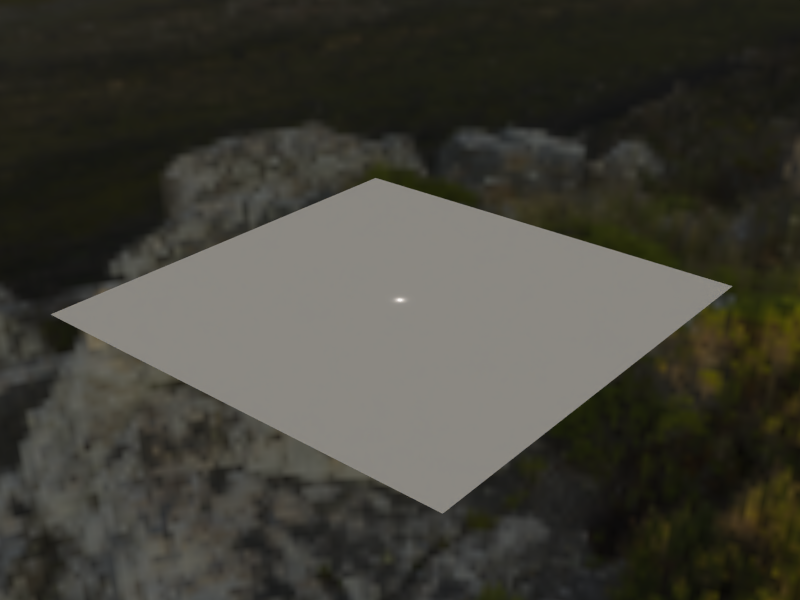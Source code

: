 # Source: Light_with_Kelvin_and_Lumens.blend  (saved by Blender 2.91.10; exported with 4.5.12 LTS)
import bpy
from mathutils import Matrix  # noqa: F401  (used for matrix-valued properties, if any)

bpy.ops.wm.read_factory_settings(use_empty=True)
scene = bpy.context.scene
scene.name = 'Scene'

# ---- collections
col_lights = bpy.data.collections.new('Lights'); scene.collection.children.link(col_lights)

# ---- images (referenced by path relative to the original .blend; pixels are not part of the script)
import os
ASSET_DIR = os.environ.get("B2B_ASSET_DIR", "")  # directory of the original .blend (textures are referenced by path, not embedded)
HERE = os.path.dirname(os.path.abspath(__file__))  # packed textures are extracted next to this script under _unpacked/

def load_image(name, relpath, width, height, colorspace="sRGB"):
    """Load a texture the original file referenced (path relative to the .blend, or extracted next to this script)."""
    p = next((c for c in (os.path.join(HERE, relpath), os.path.join(ASSET_DIR, relpath)) if relpath and os.path.exists(c)), "")
    if p:
        img = bpy.data.images.load(p, check_existing=True)
        img.name = name
    else:  # same state as the original file: an image datablock whose file is absent (Cycles renders it pink)
        img = bpy.data.images.new(name, width, height)
        img.source = "FILE"
        img.filepath = "//" + (relpath or name)
    img.colorspace_settings.name = colorspace
    return img
img_cape_hill_1k_hdr = load_image('cape_hill_1k.hdr', '_unpacked/cape_hill_1k.6f8eaec3.hdr', 1024, 512, 'Linear Rec.709')

# ---- world
world_world = bpy.data.worlds.new('World'); scene.world = world_world
world_world.use_nodes = True; world_world.node_tree.nodes.clear()
_N = world_world.node_tree.nodes; _L = world_world.node_tree.links
n0 = _N.new('ShaderNodeTexEnvironment'); n0.name = 'Environment Texture'; n0.location = (-226, 348)
n0.width = 140
n0.image = img_cape_hill_1k_hdr
n1 = _N.new('ShaderNodeMapping'); n1.name = 'Mapping'; n1.location = (-448, 392)
n2 = _N.new('ShaderNodeTexCoord'); n2.name = 'Texture Coordinate'; n2.location = (-645, 340)
n3 = _N.new('ShaderNodeBackground'); n3.name = 'Background'; n3.location = (10, 300)
n3.width = 142
n4 = _N.new('ShaderNodeOutputWorld'); n4.name = 'World Output'; n4.location = (205, 303)
_L.new(n1.outputs[0], n0.inputs[0])
_L.new(n2.outputs[0], n1.inputs[0])
_L.new(n0.outputs[0], n3.inputs[0])
_L.new(n3.outputs[0], n4.inputs[0])
n4.is_active_output = True
world_world.color = (0.05088, 0.05088, 0.05088)
world_world.use_sun_shadow = False
world_world.sun_shadow_jitter_overblur = 0.0
world_world.cycles.sampling_method = 'MANUAL'
world_world.cycles.sample_map_resolution = 512

# ---- lights
light_spot = bpy.data.lights.new('Spot', 'SPOT')
light_spot.transmission_factor = 0.0
light_spot.energy = 1e+06
light_spot.shadow_soft_size = 25.0
light_spot.shadow_maximum_resolution = 0.006
light_spot.use_absolute_resolution = True
light_spot.spot_size = 3.142
light_spot.use_nodes = True; light_spot.node_tree.nodes.clear()
_N = light_spot.node_tree.nodes; _L = light_spot.node_tree.links
n0 = _N.new('ShaderNodeOutputLight'); n0.name = 'Light Output'; n0.location = (300, 300)
n1 = _N.new('ShaderNodeTexIES'); n1.name = 'IES Texture'; n1.location = (-236, 201)
n2 = _N.new('ShaderNodeEmission'); n2.name = 'Emission'; n2.location = (10, 300)
n3 = _N.new('ShaderNodeBlackbody'); n3.name = 'Blackbody'; n3.location = (-247, 306)
n4 = _N.new('ShaderNodeMath'); n4.name = 'Math'; n4.location = (-434, 98)
n4.operation = 'DIVIDE'
n4.inputs[1].default_value = 683.0
n4.inputs[2].default_value = 0.0
n5 = _N.new('ShaderNodeValue'); n5.name = 'Value'; n5.location = (-611, 20)
n5.label = 'Lumens'
n5.outputs[0].default_value = 500.0
n6 = _N.new('ShaderNodeValue'); n6.name = 'Value.001'; n6.location = (-431, 285)
n6.label = 'Kelvin'
n6.outputs[0].default_value = 5400.0
_L.new(n2.outputs[0], n0.inputs[0])
_L.new(n5.outputs[0], n4.inputs[0])
_L.new(n3.outputs[0], n2.inputs[0])
_L.new(n6.outputs[0], n3.inputs[0])
_L.new(n4.outputs[0], n1.inputs[1])
_L.new(n1.outputs[0], n2.inputs[1])
n0.is_active_output = True

# ---- meshes
me_plane = bpy.data.meshes.new('Plane')
me_plane.from_pydata([(-1.0, -1.0, 0.0), (1.0, -1.0, 0.0), (-1.0, 1.0, 0.0), (1.0, 1.0, 0.0)], [], [(0, 1, 3, 2)])
_uv = me_plane.uv_layers.new(name='UVMap')
_uv.uv.foreach_set('vector', [0.0, 0.0, 1.0, 0.0, 1.0, 1.0, 0.0, 1.0])
me_plane.use_remesh_fix_poles = True
me_plane.use_remesh_preserve_attributes = False
me_plane.use_mirror_vertex_groups = False
me_plane.update()

# ---- objects
ob_plane = bpy.data.objects.new('Plane', me_plane)
ob_spot = bpy.data.objects.new('Spot', light_spot)

# ---- transforms, parenting, visibility, modifiers, constraints
ob_plane.location = (0.0, 0.0, 0.0)
ob_plane.scale = (5e+04, 5e+04, 5e+04)
ob_plane.lineart.crease_threshold = 0.0
ob_spot.location = (0.0, 0.0, 200.0)
ob_spot.lineart.crease_threshold = 0.0

# ---- collection membership
scene.collection.objects.link(ob_plane)
col_lights.objects.link(ob_spot)

# ---- scene / render settings (as saved in the file)
scene.frame_start = 1; scene.frame_end = 240; scene.frame_set(1)
scene.render.engine = 'CYCLES'
scene.render.image_settings.file_format = 'OPEN_EXR'
scene.render.image_settings.color_depth = '32'
scene.render.image_settings.use_preview = True
scene.render.resolution_x = 7680
scene.render.resolution_y = 5760
scene.render.resolution_percentage = 50
scene.render.fps = 60
scene.render.dither_intensity = 0.0
scene.render.use_border = True
scene.render.use_sequencer = False
scene.render.use_stamp_frame_range = True
scene.render.use_stamp_lens = True
scene.render.use_stamp_marker = True
scene.render.use_stamp_hostname = True
scene.render.simplify_subdivision = 0
scene.render.use_persistent_data = True
scene.cycles.samples = 512
scene.cycles.sampling_pattern = 'TABULATED_SOBOL'
scene.cycles.light_sampling_threshold = 0.0
scene.cycles.adaptive_threshold = 0.0
scene.cycles.use_light_tree = False
scene.cycles.blur_glossy = 0.0
scene.cycles.max_bounces = 64
scene.cycles.diffuse_bounces = 12
scene.cycles.glossy_bounces = 12
scene.cycles.volume_bounces = 12
scene.cycles.transparent_max_bounces = 12
scene.cycles.film_transparent_glass = True
scene.cycles.film_transparent_roughness = 1.0
scene.cycles.pixel_filter_type = 'GAUSSIAN'
scene.cycles.sample_clamp_direct = 10.0
scene.eevee.gi_visibility_resolution = '64'
scene.eevee.taa_render_samples = 256
scene.eevee.volumetric_start = 1.0
scene.eevee.volumetric_end = 1e+04
scene.eevee.use_volumetric_shadows = True
scene.eevee.use_gtao = True
scene.eevee.gtao_distance = 50.0
scene.eevee.bokeh_max_size = 2000.0
scene.eevee.use_raytracing = True
scene.view_settings.look = 'Medium High Contrast'
scene.view_settings.view_transform = 'Filmic'
scene.unit_settings.scale_length = 0.001
bpy.context.view_layer.update()

# ---- added for rendering (the .blend has no active camera): camera
cam_auto = bpy.data.cameras.new('AutoCamera')
cam_auto.lens = 50.0
cam_auto.sensor_width = 36.0
cam_auto.clip_end = 2.29635e+06
ob_auto_camera = bpy.data.objects.new('AutoCamera', cam_auto)
scene.collection.objects.link(ob_auto_camera)
ob_auto_camera.location = (130847.0, -157016.0, 104677.0)
ob_auto_camera.rotation_euler = (1.09748, -7.21219e-08, 0.694738)
scene.camera = ob_auto_camera
bpy.context.view_layer.update()
